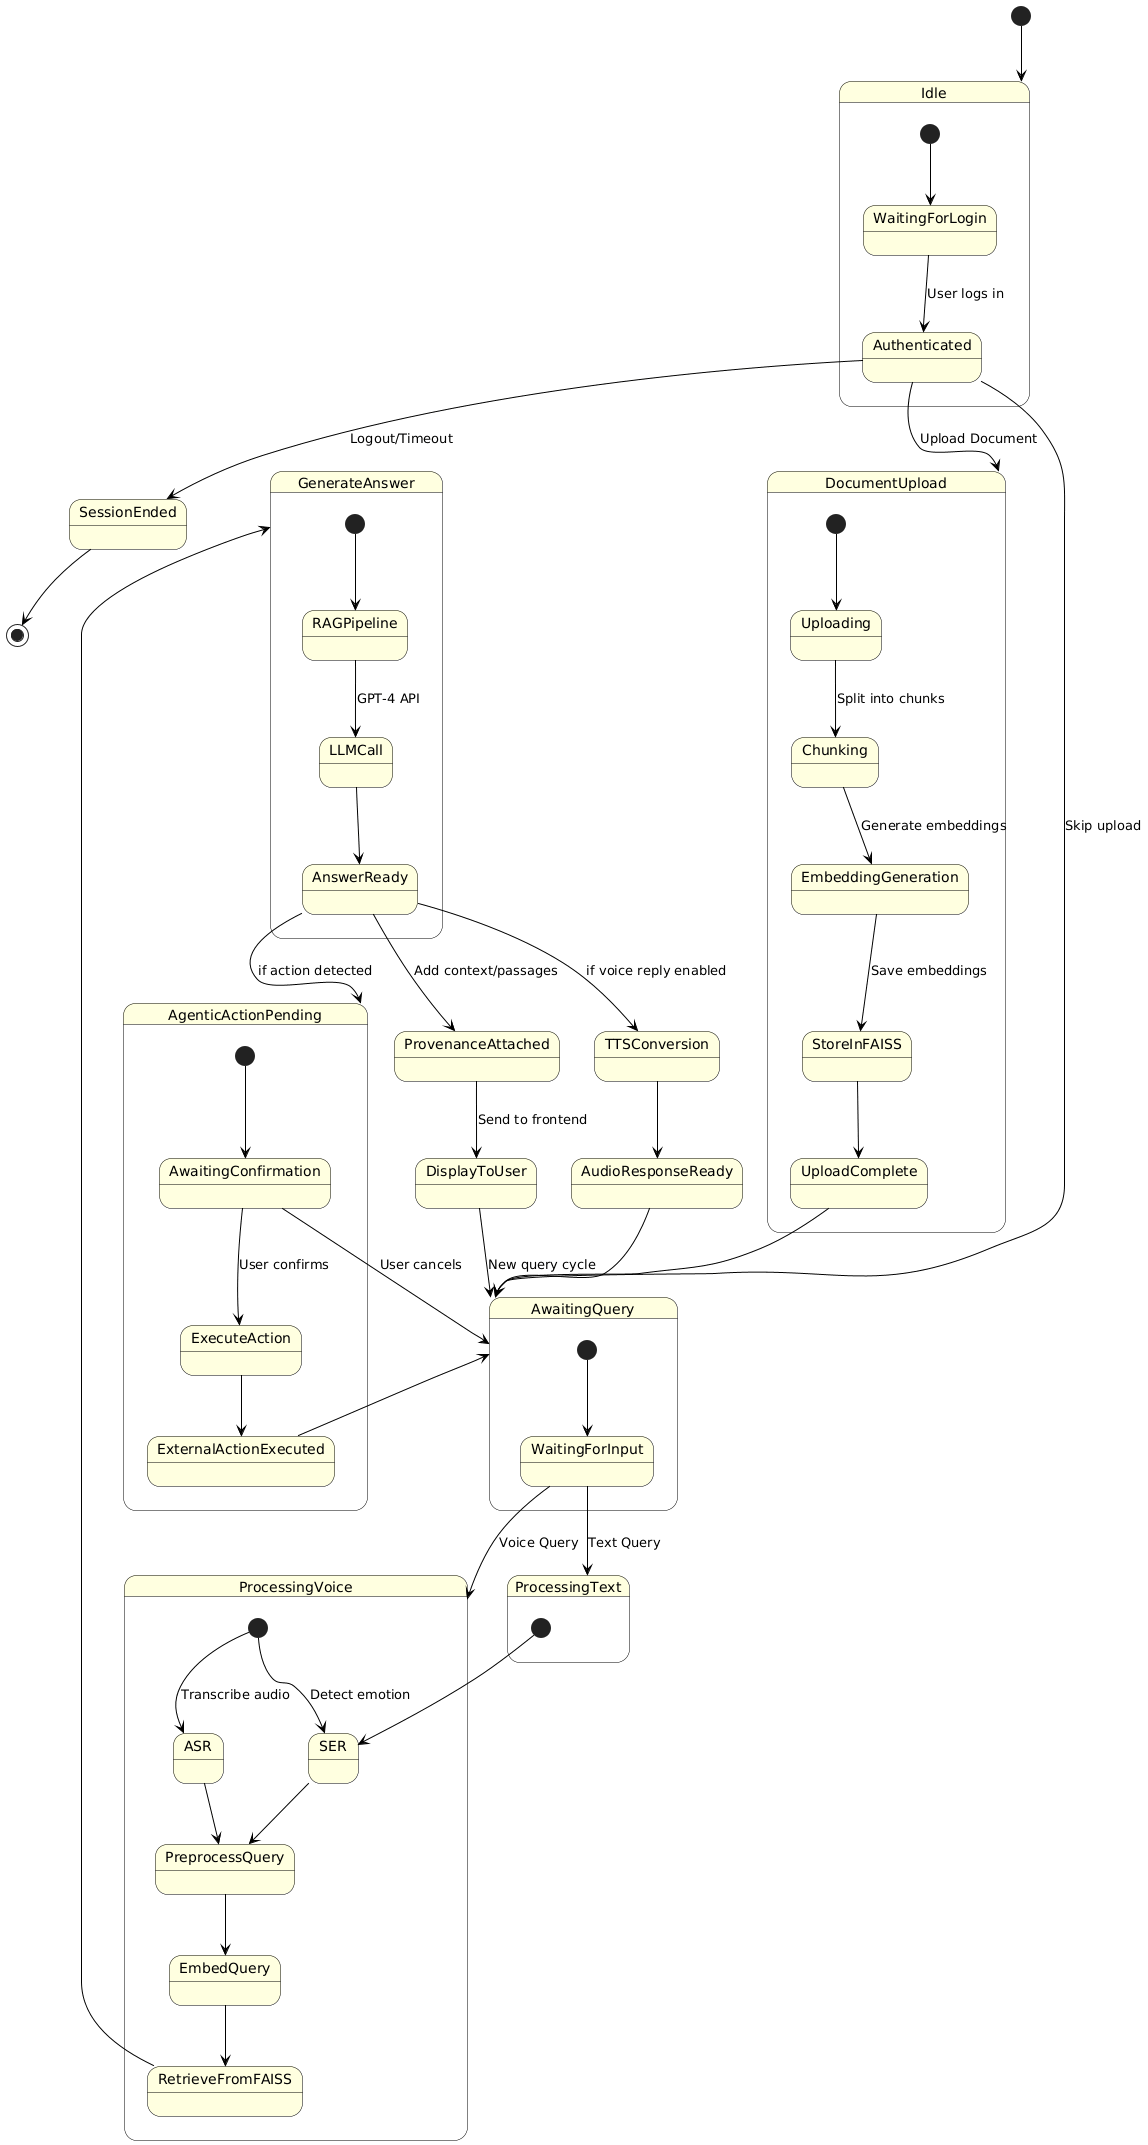

The diagram above was rendered by PlantUML. Its source (embedded in the PNG):
@startuml
skinparam state {
  BackgroundColor LightYellow
  BorderColor Black
  ArrowColor Black
}

[*] --> Idle

' -----------------------------
' Authentication & Session Flow
' -----------------------------
state Idle {
  [*] --> WaitingForLogin
  WaitingForLogin --> Authenticated : User logs in
}

Authenticated --> DocumentUpload : Upload Document
Authenticated --> AwaitingQuery : Skip upload

' -----------------------------
' Document Management Flow
' -----------------------------
state DocumentUpload {
  [*] --> Uploading
  Uploading --> Chunking : Split into chunks
  Chunking --> EmbeddingGeneration : Generate embeddings
  EmbeddingGeneration --> StoreInFAISS : Save embeddings
  StoreInFAISS --> UploadComplete
  UploadComplete --> AwaitingQuery
}

' -----------------------------
' Query Flow
' -----------------------------
state AwaitingQuery {
  [*] --> WaitingForInput
  WaitingForInput --> ProcessingVoice : Voice Query
  WaitingForInput --> ProcessingText : Text Query
}

state ProcessingVoice {
  [*] --> ASR : Transcribe audio
  [*] --> SER : Detect emotion

  SER --> PreprocessQuery
  PreprocessQuery --> EmbedQuery
  EmbedQuery --> RetrieveFromFAISS
  RetrieveFromFAISS --> GenerateAnswer
  ASR --> PreprocessQuery
}

state ProcessingText {
  [*] --> SER


 
}

' -----------------------------
' Answer Generation
' -----------------------------
state GenerateAnswer {
  [*] --> RAGPipeline
  RAGPipeline --> LLMCall : GPT-4 API
  LLMCall --> AnswerReady
}

AnswerReady --> ProvenanceAttached : Add context/passages
ProvenanceAttached --> DisplayToUser : Send to frontend
DisplayToUser --> AwaitingQuery : New query cycle

' -----------------------------
' TTS Response
' -----------------------------
AnswerReady --> TTSConversion : if voice reply enabled
TTSConversion --> AudioResponseReady
AudioResponseReady --> AwaitingQuery

' -----------------------------
' Agentic Actions
' -----------------------------
AnswerReady --> AgenticActionPending : if action detected

state AgenticActionPending {
  [*] --> AwaitingConfirmation
  AwaitingConfirmation --> ExecuteAction : User confirms
  AwaitingConfirmation --> AwaitingQuery : User cancels
  ExecuteAction --> ExternalActionExecuted
  ExternalActionExecuted --> AwaitingQuery
}

' -----------------------------
' Session End
' -----------------------------
Authenticated --> SessionEnded : Logout/Timeout
SessionEnded --> [*]
@enduml